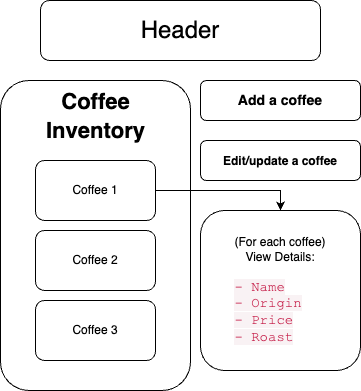

The diagram above was exported from draw.io. Its source (the exported page's mxGraphModel, read from the mxfile embedded in the PNG):
<mxGraphModel dx="512" dy="623" grid="1" gridSize="10" guides="1" tooltips="1" connect="1" arrows="1" fold="1" page="1" pageScale="1" pageWidth="850" pageHeight="1100" math="0" shadow="0">
  <root>
    <mxCell id="0" />
    <mxCell id="1" parent="0" />
    <mxCell id="QnowIh0pe1xjhfjcKoX6-1" value="&lt;font style=&quot;font-size: 24px;&quot;&gt;Header&lt;/font&gt;" style="rounded=1;whiteSpace=wrap;html=1;gradientColor=none;" parent="1" vertex="1">
      <mxGeometry x="80" y="60" width="280" height="60" as="geometry" />
    </mxCell>
    <mxCell id="QnowIh0pe1xjhfjcKoX6-2" value="" style="rounded=1;whiteSpace=wrap;html=1;align=center;glass=0;" parent="1" vertex="1">
      <mxGeometry x="40" y="140" width="190" height="310" as="geometry" />
    </mxCell>
    <mxCell id="qneLM90s5PJptzHT852j-2" style="edgeStyle=orthogonalEdgeStyle;rounded=0;orthogonalLoop=1;jettySize=auto;html=1;entryX=0.5;entryY=0;entryDx=0;entryDy=0;exitX=1;exitY=0.5;exitDx=0;exitDy=0;" edge="1" parent="1" source="QnowIh0pe1xjhfjcKoX6-5" target="qneLM90s5PJptzHT852j-1">
      <mxGeometry relative="1" as="geometry">
        <mxPoint x="200" y="260" as="sourcePoint" />
      </mxGeometry>
    </mxCell>
    <mxCell id="QnowIh0pe1xjhfjcKoX6-5" value="Coffee 1" style="rounded=1;whiteSpace=wrap;html=1;" parent="1" vertex="1">
      <mxGeometry x="75" y="220" width="120" height="60" as="geometry" />
    </mxCell>
    <mxCell id="QnowIh0pe1xjhfjcKoX6-6" value="Coffee 2" style="rounded=1;whiteSpace=wrap;html=1;" parent="1" vertex="1">
      <mxGeometry x="75" y="290" width="120" height="60" as="geometry" />
    </mxCell>
    <mxCell id="QnowIh0pe1xjhfjcKoX6-7" value="Coffee 3" style="rounded=1;whiteSpace=wrap;html=1;" parent="1" vertex="1">
      <mxGeometry x="75" y="360" width="120" height="60" as="geometry" />
    </mxCell>
    <mxCell id="QnowIh0pe1xjhfjcKoX6-8" value="&lt;font style=&quot;font-size: 22px;&quot;&gt;Coffee&lt;br&gt;Inventory&lt;br&gt;&lt;/font&gt;" style="text;strokeColor=none;fillColor=none;html=1;fontSize=24;fontStyle=1;verticalAlign=middle;align=center;" parent="1" vertex="1">
      <mxGeometry x="85" y="155" width="100" height="40" as="geometry" />
    </mxCell>
    <mxCell id="QnowIh0pe1xjhfjcKoX6-9" value="&lt;h3&gt;Add a coffee&lt;/h3&gt;" style="rounded=1;whiteSpace=wrap;html=1;" parent="1" vertex="1">
      <mxGeometry x="240" y="140" width="160" height="40" as="geometry" />
    </mxCell>
    <mxCell id="QnowIh0pe1xjhfjcKoX6-12" value="&lt;h3&gt;&lt;font style=&quot;font-size: 12px;&quot;&gt;Edit/update a coffee&lt;/font&gt;&lt;/h3&gt;" style="rounded=1;whiteSpace=wrap;html=1;" parent="1" vertex="1">
      <mxGeometry x="240" y="200" width="160" height="40" as="geometry" />
    </mxCell>
    <mxCell id="qneLM90s5PJptzHT852j-1" value="(For each coffee)&lt;br&gt;View Details:&lt;br&gt;&lt;br&gt;&lt;div style=&quot;text-align: left;&quot;&gt;&lt;span style=&quot;background-color: rgb(249, 242, 244); color: rgb(199, 37, 78); font-family: &amp;quot;Courier New&amp;quot;; font-size: 14px;&quot;&gt;- Name&lt;/span&gt;&lt;/div&gt;&lt;div style=&quot;text-align: left;&quot;&gt;&lt;span style=&quot;background-color: rgb(249, 242, 244); color: rgb(199, 37, 78); font-family: &amp;quot;Courier New&amp;quot;; font-size: 14px;&quot;&gt;- Origin&lt;/span&gt;&lt;/div&gt;&lt;div style=&quot;text-align: left;&quot;&gt;&lt;span style=&quot;background-color: rgb(249, 242, 244); color: rgb(199, 37, 78); font-family: &amp;quot;Courier New&amp;quot;; font-size: 14px;&quot;&gt;- Price&lt;/span&gt;&lt;/div&gt;&lt;div style=&quot;text-align: left;&quot;&gt;&lt;span style=&quot;background-color: rgb(249, 242, 244); color: rgb(199, 37, 78); font-family: &amp;quot;Courier New&amp;quot;; font-size: 14px;&quot;&gt;- Roast&lt;/span&gt;&lt;/div&gt;" style="rounded=1;whiteSpace=wrap;html=1;" vertex="1" parent="1">
      <mxGeometry x="240" y="270" width="160" height="160" as="geometry" />
    </mxCell>
  </root>
</mxGraphModel>